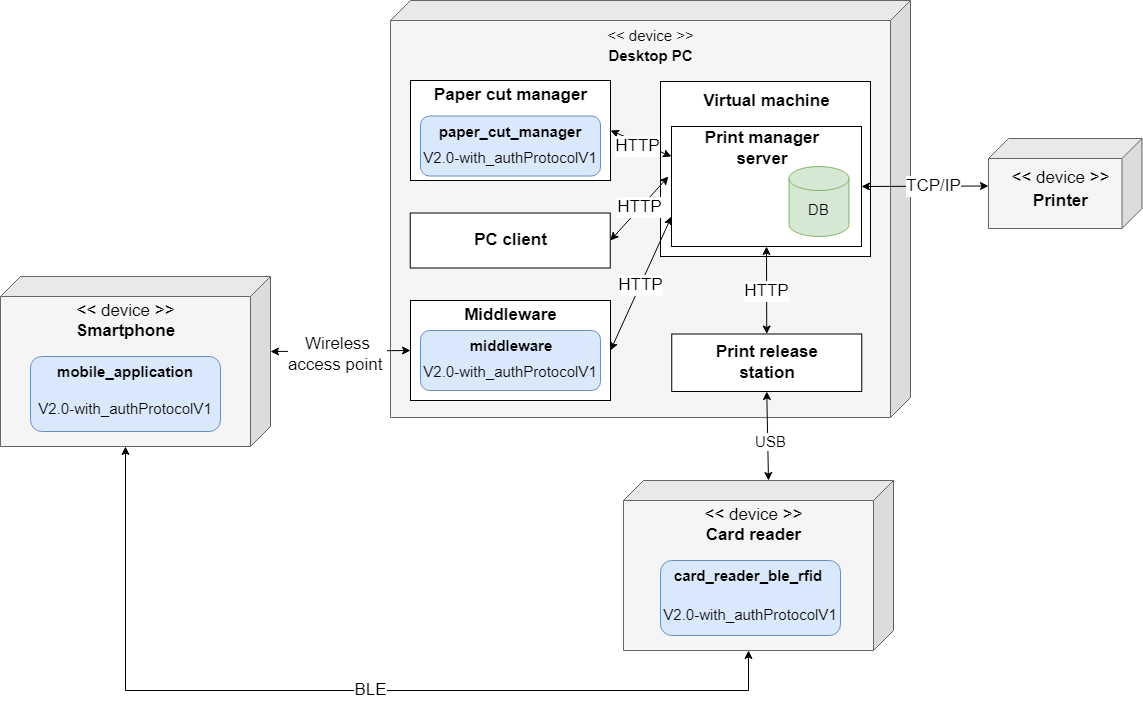

The diagram above was exported from draw.io. Its source (the exported page's mxGraphModel, read from the mxfile embedded in the PNG):
<mxGraphModel dx="3345" dy="1346" grid="1" gridSize="10" guides="1" tooltips="1" connect="1" arrows="1" fold="1" page="1" pageScale="1" pageWidth="827" pageHeight="1169" math="0" shadow="0">
  <root>
    <mxCell id="0" />
    <mxCell id="1" parent="0" />
    <mxCell id="tJ07KXR6If-8zNe4M7ek-2" value="" style="shape=cube;whiteSpace=wrap;html=1;boundedLbl=1;backgroundOutline=1;darkOpacity=0.05;darkOpacity2=0.1;size=20;flipV=0;flipH=1;fillColor=#f5f5f5;fontColor=#333333;strokeColor=#666666;" parent="1" vertex="1">
      <mxGeometry x="260" y="210" width="520" height="417" as="geometry" />
    </mxCell>
    <mxCell id="tJ07KXR6If-8zNe4M7ek-31" value="" style="rounded=0;whiteSpace=wrap;html=1;" parent="1" vertex="1">
      <mxGeometry x="530" y="291" width="210" height="175" as="geometry" />
    </mxCell>
    <mxCell id="tJ07KXR6If-8zNe4M7ek-32" value="" style="rounded=0;whiteSpace=wrap;html=1;" parent="1" vertex="1">
      <mxGeometry x="541" y="336" width="190" height="120" as="geometry" />
    </mxCell>
    <mxCell id="tJ07KXR6If-8zNe4M7ek-30" value="" style="rounded=0;whiteSpace=wrap;html=1;" parent="1" vertex="1">
      <mxGeometry x="280" y="510" width="200" height="100" as="geometry" />
    </mxCell>
    <mxCell id="tJ07KXR6If-8zNe4M7ek-3" value="&lt;font style=&quot;font-size: 15px;&quot;&gt;&amp;lt;&amp;lt; device &amp;gt;&amp;gt;&lt;/font&gt;" style="text;html=1;strokeColor=none;fillColor=none;align=center;verticalAlign=middle;whiteSpace=wrap;rounded=0;" parent="1" vertex="1">
      <mxGeometry x="447.5" y="230" width="145" height="30" as="geometry" />
    </mxCell>
    <mxCell id="tJ07KXR6If-8zNe4M7ek-4" value="&lt;font style=&quot;font-size: 15px;&quot;&gt;&lt;b&gt;Desktop PC&lt;/b&gt;&lt;/font&gt;" style="text;html=1;strokeColor=none;fillColor=none;align=center;verticalAlign=middle;whiteSpace=wrap;rounded=0;" parent="1" vertex="1">
      <mxGeometry x="447.5" y="253" width="145" height="24" as="geometry" />
    </mxCell>
    <mxCell id="tJ07KXR6If-8zNe4M7ek-6" value="&lt;font style=&quot;font-size: 17px;&quot;&gt;&lt;b style=&quot;font-size: 17px;&quot;&gt;Virtual machine&lt;/b&gt;&lt;/font&gt;" style="text;html=1;strokeColor=none;fillColor=none;align=center;verticalAlign=middle;whiteSpace=wrap;rounded=0;fontSize=17;" parent="1" vertex="1">
      <mxGeometry x="563.5" y="296" width="145" height="30" as="geometry" />
    </mxCell>
    <mxCell id="tJ07KXR6If-8zNe4M7ek-34" style="edgeStyle=orthogonalEdgeStyle;rounded=0;orthogonalLoop=1;jettySize=auto;html=1;exitX=0;exitY=0;exitDx=0;exitDy=75;exitPerimeter=0;entryX=1.002;entryY=0.203;entryDx=0;entryDy=0;entryPerimeter=0;strokeColor=none;" parent="1" source="tJ07KXR6If-8zNe4M7ek-7" target="tJ07KXR6If-8zNe4M7ek-2" edge="1">
      <mxGeometry relative="1" as="geometry" />
    </mxCell>
    <mxCell id="tJ07KXR6If-8zNe4M7ek-7" value="" style="shape=cube;whiteSpace=wrap;html=1;boundedLbl=1;backgroundOutline=1;darkOpacity=0.05;darkOpacity2=0.1;size=20;flipV=0;flipH=1;fillColor=#f5f5f5;fontColor=#333333;strokeColor=#666666;" parent="1" vertex="1">
      <mxGeometry x="493" y="690" width="270" height="170" as="geometry" />
    </mxCell>
    <mxCell id="tJ07KXR6If-8zNe4M7ek-8" value="&lt;font style=&quot;font-size: 17px;&quot;&gt;&amp;lt;&amp;lt; device &amp;gt;&amp;gt;&lt;/font&gt;" style="text;html=1;strokeColor=none;fillColor=none;align=center;verticalAlign=middle;whiteSpace=wrap;rounded=0;fontSize=17;" parent="1" vertex="1">
      <mxGeometry x="550.5" y="710" width="145" height="30" as="geometry" />
    </mxCell>
    <mxCell id="tJ07KXR6If-8zNe4M7ek-9" value="&lt;span style=&quot;font-size: 17px;&quot;&gt;&lt;b style=&quot;font-size: 17px;&quot;&gt;Card reader&lt;/b&gt;&lt;/span&gt;" style="text;html=1;strokeColor=none;fillColor=none;align=center;verticalAlign=middle;whiteSpace=wrap;rounded=0;fontSize=17;" parent="1" vertex="1">
      <mxGeometry x="550.5" y="730" width="145" height="30" as="geometry" />
    </mxCell>
    <mxCell id="tJ07KXR6If-8zNe4M7ek-10" value="" style="shape=cube;whiteSpace=wrap;html=1;boundedLbl=1;backgroundOutline=1;darkOpacity=0.05;darkOpacity2=0.1;size=20;flipV=0;flipH=1;fillColor=#f5f5f5;fontColor=#333333;strokeColor=#666666;" parent="1" vertex="1">
      <mxGeometry x="-130" y="486" width="270" height="170" as="geometry" />
    </mxCell>
    <mxCell id="tJ07KXR6If-8zNe4M7ek-11" value="&lt;font style=&quot;font-size: 17px;&quot;&gt;&amp;lt;&amp;lt; device &amp;gt;&amp;gt;&lt;/font&gt;" style="text;html=1;strokeColor=none;fillColor=none;align=center;verticalAlign=middle;whiteSpace=wrap;rounded=0;fontSize=17;" parent="1" vertex="1">
      <mxGeometry x="-77.5" y="506" width="145" height="30" as="geometry" />
    </mxCell>
    <mxCell id="tJ07KXR6If-8zNe4M7ek-12" value="&lt;font style=&quot;font-size: 17px;&quot;&gt;&lt;b style=&quot;font-size: 17px;&quot;&gt;Smartphone&lt;/b&gt;&lt;/font&gt;" style="text;html=1;strokeColor=none;fillColor=none;align=center;verticalAlign=middle;whiteSpace=wrap;rounded=0;fontSize=17;" parent="1" vertex="1">
      <mxGeometry x="-77.5" y="526" width="145" height="30" as="geometry" />
    </mxCell>
    <mxCell id="tJ07KXR6If-8zNe4M7ek-18" value="&lt;font style=&quot;font-size: 17px;&quot;&gt;&lt;b style=&quot;font-size: 17px;&quot;&gt;Print manager server&lt;/b&gt;&lt;/font&gt;" style="text;html=1;strokeColor=none;fillColor=none;align=center;verticalAlign=middle;whiteSpace=wrap;rounded=0;fontSize=17;" parent="1" vertex="1">
      <mxGeometry x="552.5" y="343" width="157.5" height="30" as="geometry" />
    </mxCell>
    <mxCell id="tJ07KXR6If-8zNe4M7ek-19" value="" style="shape=cylinder3;whiteSpace=wrap;html=1;boundedLbl=1;backgroundOutline=1;size=12;fillColor=#d5e8d4;strokeColor=#82b366;" parent="1" vertex="1">
      <mxGeometry x="658.5" y="376" width="60" height="70" as="geometry" />
    </mxCell>
    <mxCell id="tJ07KXR6If-8zNe4M7ek-20" value="&lt;span style=&quot;font-size: 15px;&quot;&gt;DB&lt;/span&gt;" style="text;html=1;strokeColor=none;fillColor=none;align=center;verticalAlign=middle;whiteSpace=wrap;rounded=0;" parent="1" vertex="1">
      <mxGeometry x="616" y="403.5" width="145" height="30" as="geometry" />
    </mxCell>
    <mxCell id="tJ07KXR6If-8zNe4M7ek-26" value="&lt;font style=&quot;font-size: 17px;&quot;&gt;&lt;b style=&quot;font-size: 17px;&quot;&gt;Middleware&lt;/b&gt;&lt;/font&gt;" style="text;html=1;strokeColor=none;fillColor=none;align=center;verticalAlign=middle;whiteSpace=wrap;rounded=0;fontSize=17;" parent="1" vertex="1">
      <mxGeometry x="304.75" y="510" width="150.5" height="30" as="geometry" />
    </mxCell>
    <mxCell id="tJ07KXR6If-8zNe4M7ek-27" value="" style="shape=cube;whiteSpace=wrap;html=1;boundedLbl=1;backgroundOutline=1;darkOpacity=0.05;darkOpacity2=0.1;size=20;flipV=0;flipH=1;fillColor=#f5f5f5;fontColor=#333333;strokeColor=#666666;" parent="1" vertex="1">
      <mxGeometry x="858" y="348" width="153.5" height="90" as="geometry" />
    </mxCell>
    <mxCell id="tJ07KXR6If-8zNe4M7ek-28" value="&lt;font style=&quot;font-size: 17px;&quot;&gt;&amp;lt;&amp;lt; device &amp;gt;&amp;gt;&lt;/font&gt;" style="text;html=1;strokeColor=none;fillColor=none;align=center;verticalAlign=middle;whiteSpace=wrap;rounded=0;fontSize=17;" parent="1" vertex="1">
      <mxGeometry x="858" y="375.5" width="145" height="25" as="geometry" />
    </mxCell>
    <mxCell id="tJ07KXR6If-8zNe4M7ek-29" value="&lt;font style=&quot;font-size: 17px;&quot;&gt;&lt;b style=&quot;font-size: 17px;&quot;&gt;Printer&lt;/b&gt;&lt;/font&gt;" style="text;html=1;strokeColor=none;fillColor=none;align=center;verticalAlign=middle;whiteSpace=wrap;rounded=0;fontSize=17;" parent="1" vertex="1">
      <mxGeometry x="858" y="395.5" width="145" height="30" as="geometry" />
    </mxCell>
    <mxCell id="tJ07KXR6If-8zNe4M7ek-33" value="" style="endArrow=classic;startArrow=classic;html=1;rounded=0;entryX=0.5;entryY=1;entryDx=0;entryDy=0;" parent="1" target="tJ07KXR6If-8zNe4M7ek-48" edge="1">
      <mxGeometry width="50" height="50" relative="1" as="geometry">
        <mxPoint x="638" y="690" as="sourcePoint" />
        <mxPoint x="550" y="640" as="targetPoint" />
      </mxGeometry>
    </mxCell>
    <mxCell id="tJ07KXR6If-8zNe4M7ek-52" value="&lt;font style=&quot;font-size: 15px;&quot;&gt;USB&lt;/font&gt;" style="edgeLabel;html=1;align=center;verticalAlign=middle;resizable=0;points=[];" parent="tJ07KXR6If-8zNe4M7ek-33" vertex="1" connectable="0">
      <mxGeometry x="-0.1011" y="-2" relative="1" as="geometry">
        <mxPoint as="offset" />
      </mxGeometry>
    </mxCell>
    <mxCell id="tJ07KXR6If-8zNe4M7ek-37" value="" style="endArrow=classic;startArrow=classic;html=1;rounded=0;exitX=0;exitY=0;exitDx=0;exitDy=75;exitPerimeter=0;entryX=0;entryY=0.5;entryDx=0;entryDy=0;" parent="1" source="tJ07KXR6If-8zNe4M7ek-10" target="tJ07KXR6If-8zNe4M7ek-30" edge="1">
      <mxGeometry width="50" height="50" relative="1" as="geometry">
        <mxPoint x="150" y="591" as="sourcePoint" />
        <mxPoint x="259" y="590" as="targetPoint" />
      </mxGeometry>
    </mxCell>
    <mxCell id="tJ07KXR6If-8zNe4M7ek-54" value="&lt;font style=&quot;font-size: 17px;&quot;&gt;Wireless&lt;br style=&quot;font-size: 17px;&quot;&gt;access point&lt;/font&gt;&amp;nbsp;" style="edgeLabel;html=1;align=center;verticalAlign=middle;resizable=0;points=[];fontSize=17;" parent="tJ07KXR6If-8zNe4M7ek-37" vertex="1" connectable="0">
      <mxGeometry x="-0.0571" y="-2" relative="1" as="geometry">
        <mxPoint as="offset" />
      </mxGeometry>
    </mxCell>
    <mxCell id="tJ07KXR6If-8zNe4M7ek-43" value="" style="endArrow=classic;startArrow=classic;html=1;rounded=0;entryX=1;entryY=0.5;entryDx=0;entryDy=0;exitX=0;exitY=0.75;exitDx=0;exitDy=0;" parent="1" source="tJ07KXR6If-8zNe4M7ek-32" target="tJ07KXR6If-8zNe4M7ek-30" edge="1">
      <mxGeometry width="50" height="50" relative="1" as="geometry">
        <mxPoint x="540" y="470" as="sourcePoint" />
        <mxPoint x="752" y="478" as="targetPoint" />
      </mxGeometry>
    </mxCell>
    <mxCell id="tJ07KXR6If-8zNe4M7ek-55" value="&lt;font style=&quot;font-size: 17px;&quot;&gt;HTTP&lt;/font&gt;" style="edgeLabel;html=1;align=center;verticalAlign=middle;resizable=0;points=[];fontSize=17;" parent="tJ07KXR6If-8zNe4M7ek-43" vertex="1" connectable="0">
      <mxGeometry x="0.0126" y="2" relative="1" as="geometry">
        <mxPoint x="-3" as="offset" />
      </mxGeometry>
    </mxCell>
    <mxCell id="tJ07KXR6If-8zNe4M7ek-44" value="" style="endArrow=classic;startArrow=classic;html=1;rounded=0;exitX=0;exitY=0;exitDx=145;exitDy=170;exitPerimeter=0;entryX=0;entryY=0;entryDx=145;entryDy=170;entryPerimeter=0;" parent="1" source="tJ07KXR6If-8zNe4M7ek-10" target="tJ07KXR6If-8zNe4M7ek-7" edge="1">
      <mxGeometry width="50" height="50" relative="1" as="geometry">
        <mxPoint x="20" y="739" as="sourcePoint" />
        <mxPoint x="150" y="739" as="targetPoint" />
        <Array as="points">
          <mxPoint x="-5" y="900" />
          <mxPoint x="618" y="900" />
        </Array>
      </mxGeometry>
    </mxCell>
    <mxCell id="tJ07KXR6If-8zNe4M7ek-53" value="&lt;font style=&quot;font-size: 17px;&quot;&gt;BLE&lt;/font&gt;" style="edgeLabel;html=1;align=center;verticalAlign=middle;resizable=0;points=[];fontSize=17;" parent="tJ07KXR6If-8zNe4M7ek-44" vertex="1" connectable="0">
      <mxGeometry x="0.0756" y="-4" relative="1" as="geometry">
        <mxPoint y="-5" as="offset" />
      </mxGeometry>
    </mxCell>
    <mxCell id="tJ07KXR6If-8zNe4M7ek-45" value="" style="rounded=0;whiteSpace=wrap;html=1;" parent="1" vertex="1">
      <mxGeometry x="279.75" y="422.5" width="200" height="55" as="geometry" />
    </mxCell>
    <mxCell id="tJ07KXR6If-8zNe4M7ek-46" value="&lt;font style=&quot;font-size: 17px;&quot;&gt;&lt;b style=&quot;font-size: 17px;&quot;&gt;PC client&lt;/b&gt;&lt;/font&gt;" style="text;html=1;strokeColor=none;fillColor=none;align=center;verticalAlign=middle;whiteSpace=wrap;rounded=0;fontSize=17;" parent="1" vertex="1">
      <mxGeometry x="305" y="434.5" width="150.5" height="30" as="geometry" />
    </mxCell>
    <mxCell id="tJ07KXR6If-8zNe4M7ek-47" value="" style="endArrow=classic;startArrow=classic;html=1;rounded=0;entryX=-0.016;entryY=0.417;entryDx=0;entryDy=0;exitX=1;exitY=0.5;exitDx=0;exitDy=0;entryPerimeter=0;" parent="1" source="tJ07KXR6If-8zNe4M7ek-45" target="tJ07KXR6If-8zNe4M7ek-32" edge="1">
      <mxGeometry width="50" height="50" relative="1" as="geometry">
        <mxPoint x="810" y="540" as="sourcePoint" />
        <mxPoint x="743" y="540" as="targetPoint" />
      </mxGeometry>
    </mxCell>
    <mxCell id="tJ07KXR6If-8zNe4M7ek-56" value="&lt;font style=&quot;font-size: 17px;&quot;&gt;HTTP&lt;/font&gt;" style="edgeLabel;html=1;align=center;verticalAlign=middle;resizable=0;points=[];fontSize=17;" parent="tJ07KXR6If-8zNe4M7ek-47" vertex="1" connectable="0">
      <mxGeometry x="0.0794" relative="1" as="geometry">
        <mxPoint x="-3" as="offset" />
      </mxGeometry>
    </mxCell>
    <mxCell id="tJ07KXR6If-8zNe4M7ek-48" value="" style="rounded=0;whiteSpace=wrap;html=1;" parent="1" vertex="1">
      <mxGeometry x="541.25" y="543.5" width="190" height="57.5" as="geometry" />
    </mxCell>
    <mxCell id="tJ07KXR6If-8zNe4M7ek-49" value="&lt;b style=&quot;border-color: var(--border-color); font-size: 17px;&quot;&gt;Print release station&lt;/b&gt;" style="text;html=1;strokeColor=none;fillColor=none;align=center;verticalAlign=middle;whiteSpace=wrap;rounded=0;fontSize=17;" parent="1" vertex="1">
      <mxGeometry x="557.5" y="549.75" width="157.5" height="45" as="geometry" />
    </mxCell>
    <mxCell id="tJ07KXR6If-8zNe4M7ek-51" value="" style="endArrow=classic;startArrow=classic;html=1;rounded=0;entryX=0;entryY=0;entryDx=0;entryDy=0;exitX=1;exitY=0.5;exitDx=0;exitDy=0;" parent="1" source="tJ07KXR6If-8zNe4M7ek-32" target="tJ07KXR6If-8zNe4M7ek-29" edge="1">
      <mxGeometry width="50" height="50" relative="1" as="geometry">
        <mxPoint x="910" y="710" as="sourcePoint" />
        <mxPoint x="910" y="590" as="targetPoint" />
      </mxGeometry>
    </mxCell>
    <mxCell id="tJ07KXR6If-8zNe4M7ek-57" value="&lt;font style=&quot;font-size: 17px;&quot;&gt;TCP/IP&lt;/font&gt;" style="edgeLabel;html=1;align=center;verticalAlign=middle;resizable=0;points=[];fontSize=17;" parent="tJ07KXR6If-8zNe4M7ek-51" vertex="1" connectable="0">
      <mxGeometry x="0.3333" relative="1" as="geometry">
        <mxPoint x="-13" y="-1" as="offset" />
      </mxGeometry>
    </mxCell>
    <mxCell id="tJ07KXR6If-8zNe4M7ek-59" value="" style="rounded=1;whiteSpace=wrap;html=1;fillColor=#dae8fc;strokeColor=#6c8ebf;" parent="1" vertex="1">
      <mxGeometry x="-100" y="566" width="190" height="75" as="geometry" />
    </mxCell>
    <mxCell id="tJ07KXR6If-8zNe4M7ek-60" value="&lt;b style=&quot;font-size: 15px;&quot;&gt;&lt;font style=&quot;font-size: 15px;&quot;&gt;mobile_application&lt;/font&gt;&lt;br style=&quot;border-color: var(--border-color); font-size: 15px;&quot;&gt;&lt;/b&gt;" style="text;html=1;strokeColor=none;fillColor=none;align=center;verticalAlign=middle;whiteSpace=wrap;rounded=0;fontSize=15;" parent="1" vertex="1">
      <mxGeometry x="-58.75" y="566" width="107.5" height="30" as="geometry" />
    </mxCell>
    <mxCell id="tJ07KXR6If-8zNe4M7ek-61" value="&lt;span style=&quot;background-color: rgb(218, 232, 252); font-size: 15px;&quot;&gt;&lt;br style=&quot;font-size: 15px;&quot;&gt;&lt;span style=&quot;color: rgb(0, 0, 0); font-family: Helvetica; font-size: 15px; font-style: normal; font-variant-ligatures: normal; font-variant-caps: normal; font-weight: 400; letter-spacing: normal; orphans: 2; text-align: center; text-indent: 0px; text-transform: none; widows: 2; word-spacing: 0px; -webkit-text-stroke-width: 0px; text-decoration-thickness: initial; text-decoration-style: initial; text-decoration-color: initial; float: none; display: inline !important;&quot;&gt;V2.0-with_authProtocolV1&lt;/span&gt;&lt;br style=&quot;font-size: 15px;&quot;&gt;&lt;/span&gt;" style="text;html=1;strokeColor=none;fillColor=none;align=center;verticalAlign=middle;whiteSpace=wrap;rounded=0;fontSize=15;" parent="1" vertex="1">
      <mxGeometry x="-100" y="593.5" width="190" height="30" as="geometry" />
    </mxCell>
    <mxCell id="tJ07KXR6If-8zNe4M7ek-62" value="" style="rounded=1;whiteSpace=wrap;html=1;fillColor=#dae8fc;strokeColor=#6c8ebf;" parent="1" vertex="1">
      <mxGeometry x="530" y="770" width="180" height="75" as="geometry" />
    </mxCell>
    <mxCell id="tJ07KXR6If-8zNe4M7ek-63" value="&lt;b style=&quot;font-size: 15px;&quot;&gt;&lt;font style=&quot;font-size: 15px;&quot;&gt;card_reader_ble_rfid&lt;/font&gt;&lt;/b&gt;" style="text;html=1;strokeColor=none;fillColor=none;align=center;verticalAlign=middle;whiteSpace=wrap;rounded=0;fontSize=15;" parent="1" vertex="1">
      <mxGeometry x="564.25" y="770" width="107.5" height="30" as="geometry" />
    </mxCell>
    <mxCell id="tJ07KXR6If-8zNe4M7ek-66" value="" style="rounded=1;whiteSpace=wrap;html=1;fillColor=#dae8fc;strokeColor=#6c8ebf;" parent="1" vertex="1">
      <mxGeometry x="290" y="540" width="180" height="60" as="geometry" />
    </mxCell>
    <mxCell id="tJ07KXR6If-8zNe4M7ek-67" value="&lt;b style=&quot;font-size: 15px;&quot;&gt;&lt;font style=&quot;font-size: 15px;&quot;&gt;middleware&lt;/font&gt;&lt;/b&gt;" style="text;html=1;strokeColor=none;fillColor=none;align=center;verticalAlign=middle;whiteSpace=wrap;rounded=0;fontSize=15;" parent="1" vertex="1">
      <mxGeometry x="326.5" y="540" width="107.5" height="30" as="geometry" />
    </mxCell>
    <mxCell id="tJ07KXR6If-8zNe4M7ek-69" value="" style="rounded=0;whiteSpace=wrap;html=1;" parent="1" vertex="1">
      <mxGeometry x="280" y="290" width="200" height="100" as="geometry" />
    </mxCell>
    <mxCell id="tJ07KXR6If-8zNe4M7ek-70" value="&lt;span style=&quot;font-size: 17px;&quot;&gt;&lt;b style=&quot;font-size: 17px;&quot;&gt;Paper cut manager&lt;/b&gt;&lt;/span&gt;" style="text;html=1;strokeColor=none;fillColor=none;align=center;verticalAlign=middle;whiteSpace=wrap;rounded=0;fontSize=17;" parent="1" vertex="1">
      <mxGeometry x="292.88" y="290" width="174.75" height="30" as="geometry" />
    </mxCell>
    <mxCell id="tJ07KXR6If-8zNe4M7ek-71" value="" style="rounded=1;whiteSpace=wrap;html=1;fillColor=#dae8fc;strokeColor=#6c8ebf;" parent="1" vertex="1">
      <mxGeometry x="290" y="325.5" width="180" height="60" as="geometry" />
    </mxCell>
    <mxCell id="tJ07KXR6If-8zNe4M7ek-72" value="&lt;b style=&quot;font-size: 15px;&quot;&gt;&lt;font style=&quot;font-size: 15px;&quot;&gt;paper_cut_manager&lt;/font&gt;&lt;/b&gt;" style="text;html=1;strokeColor=none;fillColor=none;align=center;verticalAlign=middle;whiteSpace=wrap;rounded=0;fontSize=15;" parent="1" vertex="1">
      <mxGeometry x="326" y="325.5" width="107.5" height="30" as="geometry" />
    </mxCell>
    <mxCell id="tJ07KXR6If-8zNe4M7ek-74" value="" style="endArrow=classic;startArrow=classic;html=1;rounded=0;entryX=1;entryY=0.5;entryDx=0;entryDy=0;exitX=0;exitY=0.25;exitDx=0;exitDy=0;" parent="1" source="tJ07KXR6If-8zNe4M7ek-32" target="tJ07KXR6If-8zNe4M7ek-69" edge="1">
      <mxGeometry width="50" height="50" relative="1" as="geometry">
        <mxPoint x="553" y="500" as="sourcePoint" />
        <mxPoint x="490" y="570" as="targetPoint" />
      </mxGeometry>
    </mxCell>
    <mxCell id="tJ07KXR6If-8zNe4M7ek-75" value="&lt;font style=&quot;font-size: 17px;&quot;&gt;HTTP&lt;/font&gt;" style="edgeLabel;html=1;align=center;verticalAlign=middle;resizable=0;points=[];fontSize=17;" parent="tJ07KXR6If-8zNe4M7ek-74" vertex="1" connectable="0">
      <mxGeometry x="0.0126" y="2" relative="1" as="geometry">
        <mxPoint x="-3" as="offset" />
      </mxGeometry>
    </mxCell>
    <mxCell id="tJ07KXR6If-8zNe4M7ek-76" value="&lt;br style=&quot;border-color: var(--border-color); font-size: 15px;&quot;&gt;V2.0-with_authProtocolV1&lt;span style=&quot;background-color: rgb(218, 232, 252); font-size: 15px;&quot;&gt;&lt;br style=&quot;font-size: 15px;&quot;&gt;&lt;/span&gt;" style="text;html=1;strokeColor=none;fillColor=none;align=center;verticalAlign=middle;whiteSpace=wrap;rounded=0;fontSize=15;" parent="1" vertex="1">
      <mxGeometry x="290" y="343" width="180" height="30" as="geometry" />
    </mxCell>
    <mxCell id="tJ07KXR6If-8zNe4M7ek-77" value="&lt;br style=&quot;border-color: var(--border-color); font-size: 15px;&quot;&gt;V2.0-with_authProtocolV1&lt;span style=&quot;background-color: rgb(218, 232, 252); font-size: 15px;&quot;&gt;&lt;br style=&quot;font-size: 15px;&quot;&gt;&lt;/span&gt;" style="text;html=1;strokeColor=none;fillColor=none;align=center;verticalAlign=middle;whiteSpace=wrap;rounded=0;fontSize=15;" parent="1" vertex="1">
      <mxGeometry x="290" y="557.25" width="180" height="30" as="geometry" />
    </mxCell>
    <mxCell id="tJ07KXR6If-8zNe4M7ek-78" value="&lt;br style=&quot;border-color: var(--border-color); font-size: 15px;&quot;&gt;V2.0-with_authProtocolV1&lt;span style=&quot;background-color: rgb(218, 232, 252); font-size: 15px;&quot;&gt;&lt;br style=&quot;font-size: 15px;&quot;&gt;&lt;/span&gt;" style="text;html=1;strokeColor=none;fillColor=none;align=center;verticalAlign=middle;whiteSpace=wrap;rounded=0;fontSize=15;" parent="1" vertex="1">
      <mxGeometry x="530" y="800" width="180" height="30" as="geometry" />
    </mxCell>
    <mxCell id="mMNFfWn1Jy7jksZd8pP0-5" value="" style="endArrow=classic;startArrow=classic;html=1;rounded=0;entryX=0.5;entryY=0;entryDx=0;entryDy=0;exitX=0.5;exitY=1;exitDx=0;exitDy=0;" parent="1" source="tJ07KXR6If-8zNe4M7ek-32" target="tJ07KXR6If-8zNe4M7ek-48" edge="1">
      <mxGeometry width="50" height="50" relative="1" as="geometry">
        <mxPoint x="551" y="436" as="sourcePoint" />
        <mxPoint x="490" y="570" as="targetPoint" />
      </mxGeometry>
    </mxCell>
    <mxCell id="mMNFfWn1Jy7jksZd8pP0-6" value="&lt;font style=&quot;font-size: 17px;&quot;&gt;HTTP&lt;/font&gt;" style="edgeLabel;html=1;align=center;verticalAlign=middle;resizable=0;points=[];fontSize=17;" parent="mMNFfWn1Jy7jksZd8pP0-5" vertex="1" connectable="0">
      <mxGeometry x="0.0126" y="2" relative="1" as="geometry">
        <mxPoint x="-3" as="offset" />
      </mxGeometry>
    </mxCell>
  </root>
</mxGraphModel>